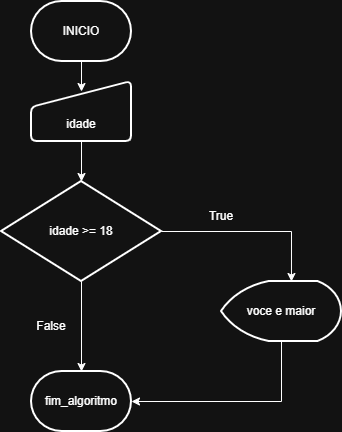

The diagram above was exported from draw.io. Its source (the exported page's mxGraphModel, read from the mxfile embedded in the PNG):
<mxGraphModel dx="628" dy="633" grid="1" gridSize="10" guides="1" tooltips="1" connect="1" arrows="1" fold="1" page="1" pageScale="1" pageWidth="827" pageHeight="1169" math="0" shadow="0">
  <root>
    <mxCell id="0" />
    <mxCell id="1" parent="0" />
    <mxCell id="L81oam6epvgVhnWUOajc-2" parent="1" style="strokeWidth=2;html=1;shape=mxgraph.flowchart.terminator;whiteSpace=wrap;" value="INICIO" vertex="1">
      <mxGeometry height="60" width="100" x="290" y="40" as="geometry" />
    </mxCell>
    <mxCell id="H9YE3k3csG91yY-8VoIM-1" parent="1" style="html=1;strokeWidth=2;shape=manualInput;boundedLbl=1;whiteSpace=wrap;rounded=1;size=26;arcSize=11;" value="idade" vertex="1">
      <mxGeometry height="60" width="100" x="290" y="120" as="geometry" />
    </mxCell>
    <mxCell id="X4tJ8A8X8rPDmRL7T8k--1" parent="1" style="strokeWidth=2;html=1;shape=mxgraph.flowchart.decision;whiteSpace=wrap;" value="idade &amp;gt;= 18" vertex="1">
      <mxGeometry height="100" width="160" x="260" y="220" as="geometry" />
    </mxCell>
    <mxCell id="5MnPfmhAVu556CXgYn0U-2" parent="1" style="strokeWidth=2;html=1;shape=mxgraph.flowchart.display;whiteSpace=wrap;" value="voce e maior" vertex="1">
      <mxGeometry height="60" width="120" x="480" y="320" as="geometry" />
    </mxCell>
    <mxCell id="5MnPfmhAVu556CXgYn0U-3" parent="1" style="strokeWidth=2;html=1;shape=mxgraph.flowchart.terminator;whiteSpace=wrap;" value="fim_algoritmo" vertex="1">
      <mxGeometry height="60" width="100" x="290" y="410" as="geometry" />
    </mxCell>
    <mxCell id="5MnPfmhAVu556CXgYn0U-4" edge="1" parent="1" source="X4tJ8A8X8rPDmRL7T8k--1" style="edgeStyle=orthogonalEdgeStyle;rounded=0;orthogonalLoop=1;jettySize=auto;html=1;exitX=0.5;exitY=1;exitDx=0;exitDy=0;exitPerimeter=0;entryX=0.5;entryY=0;entryDx=0;entryDy=0;entryPerimeter=0;" target="5MnPfmhAVu556CXgYn0U-3">
      <mxGeometry relative="1" as="geometry" />
    </mxCell>
    <mxCell id="5MnPfmhAVu556CXgYn0U-5" edge="1" parent="1" source="X4tJ8A8X8rPDmRL7T8k--1" style="edgeStyle=orthogonalEdgeStyle;rounded=0;orthogonalLoop=1;jettySize=auto;html=1;exitX=1;exitY=0.5;exitDx=0;exitDy=0;exitPerimeter=0;entryX=0.583;entryY=0;entryDx=0;entryDy=0;entryPerimeter=0;" target="5MnPfmhAVu556CXgYn0U-2">
      <mxGeometry relative="1" as="geometry" />
    </mxCell>
    <mxCell id="5MnPfmhAVu556CXgYn0U-6" edge="1" parent="1" source="L81oam6epvgVhnWUOajc-2" style="edgeStyle=orthogonalEdgeStyle;rounded=0;orthogonalLoop=1;jettySize=auto;html=1;exitX=0.5;exitY=1;exitDx=0;exitDy=0;exitPerimeter=0;entryX=0.5;entryY=0.167;entryDx=0;entryDy=0;entryPerimeter=0;" target="H9YE3k3csG91yY-8VoIM-1">
      <mxGeometry relative="1" as="geometry" />
    </mxCell>
    <mxCell id="5MnPfmhAVu556CXgYn0U-7" edge="1" parent="1" source="H9YE3k3csG91yY-8VoIM-1" style="edgeStyle=orthogonalEdgeStyle;rounded=0;orthogonalLoop=1;jettySize=auto;html=1;exitX=0.5;exitY=1;exitDx=0;exitDy=0;entryX=0.5;entryY=0;entryDx=0;entryDy=0;entryPerimeter=0;" target="X4tJ8A8X8rPDmRL7T8k--1">
      <mxGeometry relative="1" as="geometry" />
    </mxCell>
    <mxCell id="5MnPfmhAVu556CXgYn0U-8" parent="1" style="text;html=1;whiteSpace=wrap;strokeColor=none;fillColor=none;align=center;verticalAlign=middle;rounded=0;" value="True" vertex="1">
      <mxGeometry height="30" width="60" x="450" y="240" as="geometry" />
    </mxCell>
    <mxCell id="5MnPfmhAVu556CXgYn0U-9" parent="1" style="text;html=1;whiteSpace=wrap;strokeColor=none;fillColor=none;align=center;verticalAlign=middle;rounded=0;" value="False" vertex="1">
      <mxGeometry height="30" width="60" x="280" y="350" as="geometry" />
    </mxCell>
    <mxCell id="5MnPfmhAVu556CXgYn0U-10" edge="1" parent="1" source="5MnPfmhAVu556CXgYn0U-2" style="edgeStyle=orthogonalEdgeStyle;rounded=0;orthogonalLoop=1;jettySize=auto;html=1;exitX=0.5;exitY=1;exitDx=0;exitDy=0;exitPerimeter=0;entryX=1;entryY=0.5;entryDx=0;entryDy=0;entryPerimeter=0;" target="5MnPfmhAVu556CXgYn0U-3">
      <mxGeometry relative="1" as="geometry" />
    </mxCell>
  </root>
</mxGraphModel>